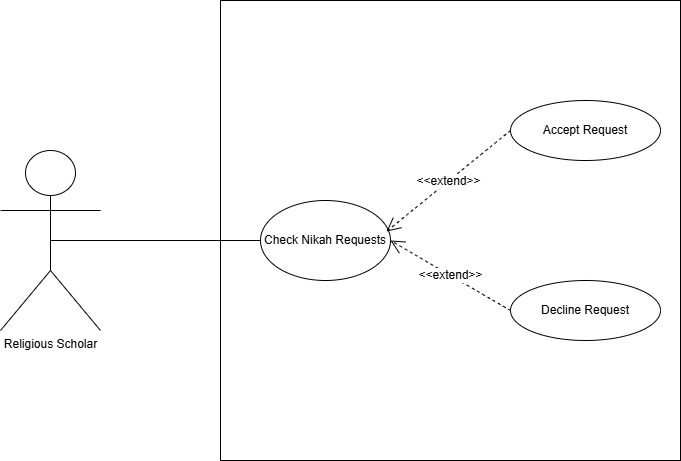

The diagram above was exported from draw.io. Its source (the exported page's mxGraphModel, read from the mxfile embedded in the PNG):
<mxGraphModel dx="1111" dy="1591" grid="1" gridSize="10" guides="1" tooltips="1" connect="1" arrows="1" fold="1" page="1" pageScale="1" pageWidth="850" pageHeight="1100" math="0" shadow="0">
  <root>
    <mxCell id="0" />
    <mxCell id="1" parent="0" />
    <mxCell id="oUvD40Hrm5APLifCPqo3-1" value="Religious Scholar" style="shape=umlActor;verticalLabelPosition=bottom;verticalAlign=top;html=1;outlineConnect=0;" vertex="1" parent="1">
      <mxGeometry x="60" y="140" width="100" height="180" as="geometry" />
    </mxCell>
    <mxCell id="oUvD40Hrm5APLifCPqo3-2" value="" style="whiteSpace=wrap;html=1;aspect=fixed;" vertex="1" parent="1">
      <mxGeometry x="280" y="-10" width="460" height="460" as="geometry" />
    </mxCell>
    <mxCell id="oUvD40Hrm5APLifCPqo3-3" value="Check Nikah Requests" style="ellipse;whiteSpace=wrap;html=1;" vertex="1" parent="1">
      <mxGeometry x="320" y="190" width="130" height="80" as="geometry" />
    </mxCell>
    <mxCell id="oUvD40Hrm5APLifCPqo3-4" value="Accept Request" style="ellipse;whiteSpace=wrap;html=1;" vertex="1" parent="1">
      <mxGeometry x="570" y="90" width="150" height="60" as="geometry" />
    </mxCell>
    <mxCell id="oUvD40Hrm5APLifCPqo3-6" value="Decline Request" style="ellipse;whiteSpace=wrap;html=1;" vertex="1" parent="1">
      <mxGeometry x="570" y="270" width="150" height="60" as="geometry" />
    </mxCell>
    <mxCell id="oUvD40Hrm5APLifCPqo3-8" value="&amp;lt;&amp;lt;extend&amp;gt;&amp;gt;" style="endArrow=open;endSize=12;dashed=1;html=1;rounded=0;fontSize=12;curved=1;entryX=0.969;entryY=0.388;entryDx=0;entryDy=0;entryPerimeter=0;exitX=0;exitY=0.5;exitDx=0;exitDy=0;" edge="1" parent="1" source="oUvD40Hrm5APLifCPqo3-4" target="oUvD40Hrm5APLifCPqo3-3">
      <mxGeometry x="-0.002" width="160" relative="1" as="geometry">
        <mxPoint x="440" y="180" as="sourcePoint" />
        <mxPoint x="600" y="180" as="targetPoint" />
        <mxPoint as="offset" />
      </mxGeometry>
    </mxCell>
    <mxCell id="oUvD40Hrm5APLifCPqo3-9" value="&amp;lt;&amp;lt;extend&amp;gt;&amp;gt;" style="endArrow=open;endSize=12;dashed=1;html=1;rounded=0;fontSize=12;curved=1;exitX=0;exitY=0.5;exitDx=0;exitDy=0;" edge="1" parent="1" source="oUvD40Hrm5APLifCPqo3-6">
      <mxGeometry x="-0.002" width="160" relative="1" as="geometry">
        <mxPoint x="602" y="320" as="sourcePoint" />
        <mxPoint x="450" y="230" as="targetPoint" />
        <mxPoint as="offset" />
      </mxGeometry>
    </mxCell>
    <mxCell id="oUvD40Hrm5APLifCPqo3-10" value="" style="endArrow=none;html=1;rounded=0;fontSize=12;startSize=8;endSize=8;curved=1;exitX=0.5;exitY=0.5;exitDx=0;exitDy=0;exitPerimeter=0;entryX=0;entryY=0.5;entryDx=0;entryDy=0;" edge="1" parent="1" source="oUvD40Hrm5APLifCPqo3-1" target="oUvD40Hrm5APLifCPqo3-3">
      <mxGeometry width="50" height="50" relative="1" as="geometry">
        <mxPoint x="320" y="200" as="sourcePoint" />
        <mxPoint x="370" y="150" as="targetPoint" />
      </mxGeometry>
    </mxCell>
  </root>
</mxGraphModel>